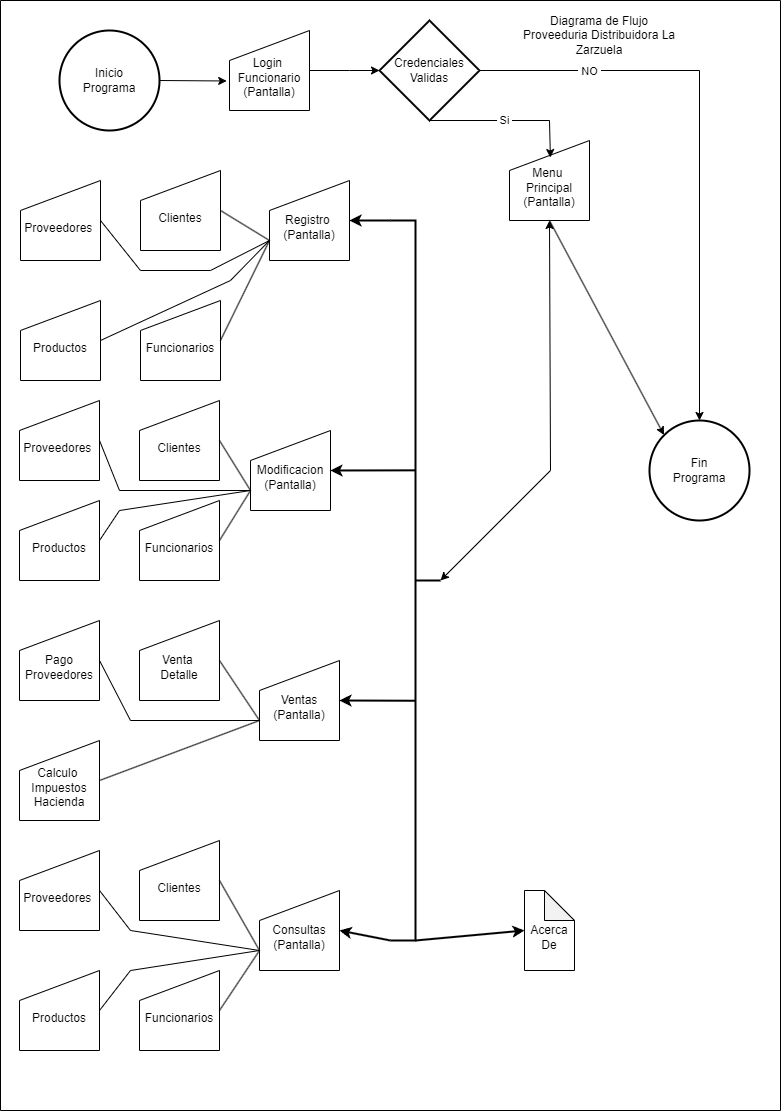

The diagram above was exported from draw.io. Its source (the exported page's mxGraphModel, read from the mxfile embedded in the PNG):
<mxGraphModel dx="1366" dy="720" grid="1" gridSize="10" guides="1" tooltips="1" connect="1" arrows="1" fold="1" page="1" pageScale="1" pageWidth="827" pageHeight="1169" math="0" shadow="0">
  <root>
    <mxCell id="WIyWlLk6GJQsqaUBKTNV-0" />
    <mxCell id="WIyWlLk6GJQsqaUBKTNV-1" parent="WIyWlLk6GJQsqaUBKTNV-0" />
    <mxCell id="jr_4p7KZRLGhD6AlGncA-2" value="Inicio &lt;br&gt;Programa&lt;br&gt;" style="strokeWidth=2;html=1;shape=mxgraph.flowchart.start_2;whiteSpace=wrap;" vertex="1" parent="WIyWlLk6GJQsqaUBKTNV-1">
      <mxGeometry x="79" y="50" width="100" height="100" as="geometry" />
    </mxCell>
    <mxCell id="jr_4p7KZRLGhD6AlGncA-4" value="" style="endArrow=classic;html=1;rounded=0;exitX=1;exitY=0.5;exitDx=0;exitDy=0;exitPerimeter=0;entryX=-0.035;entryY=0.631;entryDx=0;entryDy=0;entryPerimeter=0;" edge="1" parent="WIyWlLk6GJQsqaUBKTNV-1" source="jr_4p7KZRLGhD6AlGncA-2" target="jr_4p7KZRLGhD6AlGncA-6">
      <mxGeometry width="50" height="50" relative="1" as="geometry">
        <mxPoint x="299" y="160" as="sourcePoint" />
        <mxPoint x="239" y="105" as="targetPoint" />
      </mxGeometry>
    </mxCell>
    <mxCell id="jr_4p7KZRLGhD6AlGncA-6" value="&lt;br&gt;Login&amp;nbsp;&lt;br&gt;Funcionario&lt;br&gt;(Pantalla)" style="shape=manualInput;whiteSpace=wrap;html=1;" vertex="1" parent="WIyWlLk6GJQsqaUBKTNV-1">
      <mxGeometry x="249" y="50" width="80" height="80" as="geometry" />
    </mxCell>
    <mxCell id="jr_4p7KZRLGhD6AlGncA-7" value="Credenciales&lt;br&gt;Validas" style="strokeWidth=2;html=1;shape=mxgraph.flowchart.decision;whiteSpace=wrap;" vertex="1" parent="WIyWlLk6GJQsqaUBKTNV-1">
      <mxGeometry x="399" y="40" width="100" height="100" as="geometry" />
    </mxCell>
    <mxCell id="jr_4p7KZRLGhD6AlGncA-8" value="" style="endArrow=classic;html=1;rounded=0;exitX=1;exitY=0.5;exitDx=0;exitDy=0;entryX=0;entryY=0.5;entryDx=0;entryDy=0;entryPerimeter=0;" edge="1" parent="WIyWlLk6GJQsqaUBKTNV-1" source="jr_4p7KZRLGhD6AlGncA-6" target="jr_4p7KZRLGhD6AlGncA-7">
      <mxGeometry width="50" height="50" relative="1" as="geometry">
        <mxPoint x="345" y="80" as="sourcePoint" />
        <mxPoint x="412" y="80" as="targetPoint" />
        <Array as="points">
          <mxPoint x="369" y="90" />
        </Array>
      </mxGeometry>
    </mxCell>
    <mxCell id="jr_4p7KZRLGhD6AlGncA-9" value="Fin&lt;br&gt;Programa" style="strokeWidth=2;html=1;shape=mxgraph.flowchart.start_2;whiteSpace=wrap;" vertex="1" parent="WIyWlLk6GJQsqaUBKTNV-1">
      <mxGeometry x="669" y="440" width="100" height="100" as="geometry" />
    </mxCell>
    <mxCell id="jr_4p7KZRLGhD6AlGncA-10" value="" style="endArrow=classic;html=1;rounded=0;entryX=0.5;entryY=0;entryDx=0;entryDy=0;entryPerimeter=0;exitX=1;exitY=0.5;exitDx=0;exitDy=0;exitPerimeter=0;" edge="1" parent="WIyWlLk6GJQsqaUBKTNV-1" source="jr_4p7KZRLGhD6AlGncA-7" target="jr_4p7KZRLGhD6AlGncA-9">
      <mxGeometry width="50" height="50" relative="1" as="geometry">
        <mxPoint x="648.230769230769" y="100" as="sourcePoint" />
        <mxPoint x="599" y="180" as="targetPoint" />
        <Array as="points">
          <mxPoint x="719" y="90" />
        </Array>
      </mxGeometry>
    </mxCell>
    <mxCell id="jr_4p7KZRLGhD6AlGncA-11" value="&amp;nbsp;NO&amp;nbsp;" style="edgeLabel;html=1;align=center;verticalAlign=middle;resizable=0;points=[];" vertex="1" connectable="0" parent="jr_4p7KZRLGhD6AlGncA-10">
      <mxGeometry x="-0.7993" relative="1" as="geometry">
        <mxPoint x="52" as="offset" />
      </mxGeometry>
    </mxCell>
    <mxCell id="jr_4p7KZRLGhD6AlGncA-12" value="&lt;br&gt;Menu&amp;nbsp;&lt;br&gt;Principal&lt;br&gt;(Pantalla)" style="shape=manualInput;whiteSpace=wrap;html=1;" vertex="1" parent="WIyWlLk6GJQsqaUBKTNV-1">
      <mxGeometry x="529" y="160" width="80" height="80" as="geometry" />
    </mxCell>
    <mxCell id="jr_4p7KZRLGhD6AlGncA-14" value="" style="endArrow=classic;html=1;rounded=0;exitX=0.5;exitY=1;exitDx=0;exitDy=0;entryX=0.511;entryY=0.213;entryDx=0;entryDy=0;exitPerimeter=0;entryPerimeter=0;" edge="1" parent="WIyWlLk6GJQsqaUBKTNV-1" source="jr_4p7KZRLGhD6AlGncA-7" target="jr_4p7KZRLGhD6AlGncA-12">
      <mxGeometry width="50" height="50" relative="1" as="geometry">
        <mxPoint x="349" y="180" as="sourcePoint" />
        <mxPoint x="419" y="180" as="targetPoint" />
        <Array as="points">
          <mxPoint x="569" y="140" />
        </Array>
      </mxGeometry>
    </mxCell>
    <mxCell id="jr_4p7KZRLGhD6AlGncA-27" value="&amp;nbsp;Si&amp;nbsp;" style="edgeLabel;html=1;align=center;verticalAlign=middle;resizable=0;points=[];" vertex="1" connectable="0" parent="jr_4p7KZRLGhD6AlGncA-14">
      <mxGeometry x="-0.0606" y="1" relative="1" as="geometry">
        <mxPoint as="offset" />
      </mxGeometry>
    </mxCell>
    <mxCell id="jr_4p7KZRLGhD6AlGncA-16" value="&lt;br&gt;Acerca &lt;br&gt;De" style="shape=note;whiteSpace=wrap;html=1;backgroundOutline=1;darkOpacity=0.05;" vertex="1" parent="WIyWlLk6GJQsqaUBKTNV-1">
      <mxGeometry x="544" y="910" width="50" height="80" as="geometry" />
    </mxCell>
    <mxCell id="jr_4p7KZRLGhD6AlGncA-17" value="&lt;br&gt;Registro&amp;nbsp;&lt;br&gt;(Pantalla)" style="shape=manualInput;whiteSpace=wrap;html=1;" vertex="1" parent="WIyWlLk6GJQsqaUBKTNV-1">
      <mxGeometry x="289" y="200" width="80" height="80" as="geometry" />
    </mxCell>
    <mxCell id="jr_4p7KZRLGhD6AlGncA-18" value="&lt;br&gt;Clientes" style="shape=manualInput;whiteSpace=wrap;html=1;" vertex="1" parent="WIyWlLk6GJQsqaUBKTNV-1">
      <mxGeometry x="160" y="190" width="80" height="80" as="geometry" />
    </mxCell>
    <mxCell id="jr_4p7KZRLGhD6AlGncA-19" value="&lt;br&gt;Productos" style="shape=manualInput;whiteSpace=wrap;html=1;" vertex="1" parent="WIyWlLk6GJQsqaUBKTNV-1">
      <mxGeometry x="40" y="320" width="80" height="80" as="geometry" />
    </mxCell>
    <mxCell id="jr_4p7KZRLGhD6AlGncA-20" value="&lt;br&gt;Funcionarios" style="shape=manualInput;whiteSpace=wrap;html=1;" vertex="1" parent="WIyWlLk6GJQsqaUBKTNV-1">
      <mxGeometry x="160" y="320" width="80" height="80" as="geometry" />
    </mxCell>
    <mxCell id="jr_4p7KZRLGhD6AlGncA-21" value="&lt;br&gt;Modificacion&lt;br&gt;(Pantalla)" style="shape=manualInput;whiteSpace=wrap;html=1;" vertex="1" parent="WIyWlLk6GJQsqaUBKTNV-1">
      <mxGeometry x="270" y="450" width="80" height="80" as="geometry" />
    </mxCell>
    <mxCell id="jr_4p7KZRLGhD6AlGncA-22" value="&lt;br&gt;Ventas&lt;br&gt;(Pantalla)" style="shape=manualInput;whiteSpace=wrap;html=1;" vertex="1" parent="WIyWlLk6GJQsqaUBKTNV-1">
      <mxGeometry x="279" y="680" width="80" height="80" as="geometry" />
    </mxCell>
    <mxCell id="jr_4p7KZRLGhD6AlGncA-23" value="&lt;br&gt;Pago&lt;br&gt;Proveedores" style="shape=manualInput;whiteSpace=wrap;html=1;" vertex="1" parent="WIyWlLk6GJQsqaUBKTNV-1">
      <mxGeometry x="39" y="640" width="80" height="80" as="geometry" />
    </mxCell>
    <mxCell id="jr_4p7KZRLGhD6AlGncA-30" value="&lt;br&gt;Proveedores&amp;nbsp;&lt;br&gt;" style="shape=manualInput;whiteSpace=wrap;html=1;" vertex="1" parent="WIyWlLk6GJQsqaUBKTNV-1">
      <mxGeometry x="40" y="200" width="80" height="80" as="geometry" />
    </mxCell>
    <mxCell id="jr_4p7KZRLGhD6AlGncA-32" value="" style="endArrow=none;html=1;rounded=0;exitX=1;exitY=0.5;exitDx=0;exitDy=0;entryX=0;entryY=0.75;entryDx=0;entryDy=0;" edge="1" parent="WIyWlLk6GJQsqaUBKTNV-1" source="jr_4p7KZRLGhD6AlGncA-18" target="jr_4p7KZRLGhD6AlGncA-17">
      <mxGeometry width="50" height="50" relative="1" as="geometry">
        <mxPoint x="249" y="180" as="sourcePoint" />
        <mxPoint x="289" y="200" as="targetPoint" />
      </mxGeometry>
    </mxCell>
    <mxCell id="jr_4p7KZRLGhD6AlGncA-38" value="&lt;br&gt;Clientes" style="shape=manualInput;whiteSpace=wrap;html=1;" vertex="1" parent="WIyWlLk6GJQsqaUBKTNV-1">
      <mxGeometry x="159" y="420" width="80" height="80" as="geometry" />
    </mxCell>
    <mxCell id="jr_4p7KZRLGhD6AlGncA-39" value="&lt;br&gt;Productos" style="shape=manualInput;whiteSpace=wrap;html=1;" vertex="1" parent="WIyWlLk6GJQsqaUBKTNV-1">
      <mxGeometry x="39" y="520" width="80" height="80" as="geometry" />
    </mxCell>
    <mxCell id="jr_4p7KZRLGhD6AlGncA-40" value="&lt;br&gt;Funcionarios" style="shape=manualInput;whiteSpace=wrap;html=1;" vertex="1" parent="WIyWlLk6GJQsqaUBKTNV-1">
      <mxGeometry x="159" y="520" width="80" height="80" as="geometry" />
    </mxCell>
    <mxCell id="jr_4p7KZRLGhD6AlGncA-41" value="&lt;br&gt;Proveedores&amp;nbsp;&lt;br&gt;" style="shape=manualInput;whiteSpace=wrap;html=1;" vertex="1" parent="WIyWlLk6GJQsqaUBKTNV-1">
      <mxGeometry x="39" y="420" width="80" height="80" as="geometry" />
    </mxCell>
    <mxCell id="jr_4p7KZRLGhD6AlGncA-42" value="" style="endArrow=none;html=1;rounded=0;exitX=1;exitY=0.5;exitDx=0;exitDy=0;entryX=0;entryY=0.75;entryDx=0;entryDy=0;" edge="1" parent="WIyWlLk6GJQsqaUBKTNV-1" source="jr_4p7KZRLGhD6AlGncA-38" target="jr_4p7KZRLGhD6AlGncA-21">
      <mxGeometry width="50" height="50" relative="1" as="geometry">
        <mxPoint x="239" y="470" as="sourcePoint" />
        <mxPoint x="259" y="510" as="targetPoint" />
      </mxGeometry>
    </mxCell>
    <mxCell id="jr_4p7KZRLGhD6AlGncA-47" value="" style="endArrow=none;html=1;rounded=0;exitX=0;exitY=0.75;exitDx=0;exitDy=0;entryX=1;entryY=0.5;entryDx=0;entryDy=0;" edge="1" parent="WIyWlLk6GJQsqaUBKTNV-1" source="jr_4p7KZRLGhD6AlGncA-21" target="jr_4p7KZRLGhD6AlGncA-40">
      <mxGeometry width="50" height="50" relative="1" as="geometry">
        <mxPoint x="259" y="510" as="sourcePoint" />
        <mxPoint x="279" y="590" as="targetPoint" />
      </mxGeometry>
    </mxCell>
    <mxCell id="jr_4p7KZRLGhD6AlGncA-48" value="" style="endArrow=none;html=1;rounded=0;exitX=1;exitY=0.5;exitDx=0;exitDy=0;entryX=0;entryY=0.75;entryDx=0;entryDy=0;" edge="1" parent="WIyWlLk6GJQsqaUBKTNV-1" source="jr_4p7KZRLGhD6AlGncA-39" target="jr_4p7KZRLGhD6AlGncA-21">
      <mxGeometry width="50" height="50" relative="1" as="geometry">
        <mxPoint x="129" y="555" as="sourcePoint" />
        <mxPoint x="259" y="510" as="targetPoint" />
        <Array as="points">
          <mxPoint x="139" y="530" />
        </Array>
      </mxGeometry>
    </mxCell>
    <mxCell id="jr_4p7KZRLGhD6AlGncA-49" value="" style="endArrow=none;html=1;rounded=0;exitX=1;exitY=0.5;exitDx=0;exitDy=0;entryX=0;entryY=0.75;entryDx=0;entryDy=0;" edge="1" parent="WIyWlLk6GJQsqaUBKTNV-1" source="jr_4p7KZRLGhD6AlGncA-41" target="jr_4p7KZRLGhD6AlGncA-21">
      <mxGeometry width="50" height="50" relative="1" as="geometry">
        <mxPoint x="139" y="465" as="sourcePoint" />
        <mxPoint x="259" y="510" as="targetPoint" />
        <Array as="points">
          <mxPoint x="139" y="510" />
        </Array>
      </mxGeometry>
    </mxCell>
    <mxCell id="jr_4p7KZRLGhD6AlGncA-51" value="" style="endArrow=none;html=1;rounded=0;exitX=1;exitY=0.5;exitDx=0;exitDy=0;entryX=0;entryY=0.75;entryDx=0;entryDy=0;" edge="1" parent="WIyWlLk6GJQsqaUBKTNV-1" source="jr_4p7KZRLGhD6AlGncA-20" target="jr_4p7KZRLGhD6AlGncA-17">
      <mxGeometry width="50" height="50" relative="1" as="geometry">
        <mxPoint x="279" y="330" as="sourcePoint" />
        <mxPoint x="310" y="380" as="targetPoint" />
      </mxGeometry>
    </mxCell>
    <mxCell id="jr_4p7KZRLGhD6AlGncA-52" value="" style="endArrow=none;html=1;rounded=0;exitX=1;exitY=0.5;exitDx=0;exitDy=0;entryX=0;entryY=0.75;entryDx=0;entryDy=0;" edge="1" parent="WIyWlLk6GJQsqaUBKTNV-1" source="jr_4p7KZRLGhD6AlGncA-30" target="jr_4p7KZRLGhD6AlGncA-17">
      <mxGeometry width="50" height="50" relative="1" as="geometry">
        <mxPoint x="139" y="270" as="sourcePoint" />
        <mxPoint x="170" y="320" as="targetPoint" />
        <Array as="points">
          <mxPoint x="160" y="290" />
          <mxPoint x="230" y="290" />
        </Array>
      </mxGeometry>
    </mxCell>
    <mxCell id="jr_4p7KZRLGhD6AlGncA-53" value="" style="endArrow=none;html=1;rounded=0;exitX=1;exitY=0.5;exitDx=0;exitDy=0;entryX=0;entryY=0.75;entryDx=0;entryDy=0;" edge="1" parent="WIyWlLk6GJQsqaUBKTNV-1" source="jr_4p7KZRLGhD6AlGncA-19" target="jr_4p7KZRLGhD6AlGncA-17">
      <mxGeometry width="50" height="50" relative="1" as="geometry">
        <mxPoint x="140" y="350" as="sourcePoint" />
        <mxPoint x="190" y="300" as="targetPoint" />
        <Array as="points">
          <mxPoint x="250" y="300" />
        </Array>
      </mxGeometry>
    </mxCell>
    <mxCell id="jr_4p7KZRLGhD6AlGncA-54" value="&lt;br&gt;Venta&amp;nbsp;&lt;br&gt;Detalle" style="shape=manualInput;whiteSpace=wrap;html=1;" vertex="1" parent="WIyWlLk6GJQsqaUBKTNV-1">
      <mxGeometry x="159" y="640" width="80" height="80" as="geometry" />
    </mxCell>
    <mxCell id="jr_4p7KZRLGhD6AlGncA-55" value="" style="endArrow=none;html=1;rounded=0;exitX=1;exitY=0.5;exitDx=0;exitDy=0;entryX=0;entryY=0.75;entryDx=0;entryDy=0;" edge="1" parent="WIyWlLk6GJQsqaUBKTNV-1" source="jr_4p7KZRLGhD6AlGncA-54" target="jr_4p7KZRLGhD6AlGncA-22">
      <mxGeometry width="50" height="50" relative="1" as="geometry">
        <mxPoint x="230" y="730" as="sourcePoint" />
        <mxPoint x="280" y="680" as="targetPoint" />
      </mxGeometry>
    </mxCell>
    <mxCell id="jr_4p7KZRLGhD6AlGncA-56" value="" style="endArrow=none;html=1;rounded=0;exitX=1;exitY=0.5;exitDx=0;exitDy=0;entryX=0;entryY=0.75;entryDx=0;entryDy=0;" edge="1" parent="WIyWlLk6GJQsqaUBKTNV-1" source="jr_4p7KZRLGhD6AlGncA-23" target="jr_4p7KZRLGhD6AlGncA-22">
      <mxGeometry width="50" height="50" relative="1" as="geometry">
        <mxPoint x="230" y="730" as="sourcePoint" />
        <mxPoint x="280" y="680" as="targetPoint" />
        <Array as="points">
          <mxPoint x="150" y="740" />
        </Array>
      </mxGeometry>
    </mxCell>
    <mxCell id="jr_4p7KZRLGhD6AlGncA-58" value="" style="strokeWidth=2;html=1;shape=mxgraph.flowchart.annotation_2;align=left;labelPosition=right;pointerEvents=1;rotation=-180;" vertex="1" parent="WIyWlLk6GJQsqaUBKTNV-1">
      <mxGeometry x="410" y="240" width="50" height="720" as="geometry" />
    </mxCell>
    <mxCell id="jr_4p7KZRLGhD6AlGncA-62" value="&lt;br&gt;Calculo&amp;nbsp;&lt;br&gt;Impuestos&lt;br&gt;Hacienda" style="shape=manualInput;whiteSpace=wrap;html=1;" vertex="1" parent="WIyWlLk6GJQsqaUBKTNV-1">
      <mxGeometry x="39" y="760" width="80" height="80" as="geometry" />
    </mxCell>
    <mxCell id="jr_4p7KZRLGhD6AlGncA-63" value="" style="endArrow=none;html=1;rounded=0;exitX=1;exitY=0.5;exitDx=0;exitDy=0;entryX=0;entryY=0.75;entryDx=0;entryDy=0;" edge="1" parent="WIyWlLk6GJQsqaUBKTNV-1" source="jr_4p7KZRLGhD6AlGncA-62" target="jr_4p7KZRLGhD6AlGncA-22">
      <mxGeometry width="50" height="50" relative="1" as="geometry">
        <mxPoint x="150" y="825" as="sourcePoint" />
        <mxPoint x="200" y="775" as="targetPoint" />
      </mxGeometry>
    </mxCell>
    <mxCell id="jr_4p7KZRLGhD6AlGncA-65" value="" style="endArrow=classic;startArrow=classic;html=1;rounded=0;entryX=0.5;entryY=1;entryDx=0;entryDy=0;exitX=0;exitY=0.5;exitDx=0;exitDy=0;exitPerimeter=0;" edge="1" parent="WIyWlLk6GJQsqaUBKTNV-1" source="jr_4p7KZRLGhD6AlGncA-58" target="jr_4p7KZRLGhD6AlGncA-12">
      <mxGeometry width="50" height="50" relative="1" as="geometry">
        <mxPoint x="570" y="600" as="sourcePoint" />
        <mxPoint x="510" y="300" as="targetPoint" />
        <Array as="points">
          <mxPoint x="570" y="490" />
        </Array>
      </mxGeometry>
    </mxCell>
    <mxCell id="jr_4p7KZRLGhD6AlGncA-66" value="" style="endArrow=classic;html=1;rounded=0;exitX=0.5;exitY=1;exitDx=0;exitDy=0;entryX=0.145;entryY=0.145;entryDx=0;entryDy=0;entryPerimeter=0;" edge="1" parent="WIyWlLk6GJQsqaUBKTNV-1" source="jr_4p7KZRLGhD6AlGncA-12" target="jr_4p7KZRLGhD6AlGncA-9">
      <mxGeometry width="50" height="50" relative="1" as="geometry">
        <mxPoint x="460" y="350" as="sourcePoint" />
        <mxPoint x="510" y="300" as="targetPoint" />
      </mxGeometry>
    </mxCell>
    <mxCell id="jr_4p7KZRLGhD6AlGncA-67" value="&lt;br&gt;Consultas&lt;br&gt;(Pantalla)" style="shape=manualInput;whiteSpace=wrap;html=1;" vertex="1" parent="WIyWlLk6GJQsqaUBKTNV-1">
      <mxGeometry x="279" y="910" width="80" height="80" as="geometry" />
    </mxCell>
    <mxCell id="jr_4p7KZRLGhD6AlGncA-68" value="&lt;br&gt;Clientes" style="shape=manualInput;whiteSpace=wrap;html=1;" vertex="1" parent="WIyWlLk6GJQsqaUBKTNV-1">
      <mxGeometry x="159" y="860" width="80" height="80" as="geometry" />
    </mxCell>
    <mxCell id="jr_4p7KZRLGhD6AlGncA-69" value="&lt;br&gt;Productos" style="shape=manualInput;whiteSpace=wrap;html=1;" vertex="1" parent="WIyWlLk6GJQsqaUBKTNV-1">
      <mxGeometry x="39" y="990" width="80" height="80" as="geometry" />
    </mxCell>
    <mxCell id="jr_4p7KZRLGhD6AlGncA-70" value="&lt;br&gt;Funcionarios" style="shape=manualInput;whiteSpace=wrap;html=1;" vertex="1" parent="WIyWlLk6GJQsqaUBKTNV-1">
      <mxGeometry x="159" y="990" width="80" height="80" as="geometry" />
    </mxCell>
    <mxCell id="jr_4p7KZRLGhD6AlGncA-71" value="&lt;br&gt;Proveedores&amp;nbsp;&lt;br&gt;" style="shape=manualInput;whiteSpace=wrap;html=1;" vertex="1" parent="WIyWlLk6GJQsqaUBKTNV-1">
      <mxGeometry x="39" y="870" width="80" height="80" as="geometry" />
    </mxCell>
    <mxCell id="jr_4p7KZRLGhD6AlGncA-73" value="" style="endArrow=none;html=1;rounded=0;exitX=1;exitY=0.5;exitDx=0;exitDy=0;entryX=0;entryY=0.75;entryDx=0;entryDy=0;" edge="1" parent="WIyWlLk6GJQsqaUBKTNV-1" source="jr_4p7KZRLGhD6AlGncA-68" target="jr_4p7KZRLGhD6AlGncA-67">
      <mxGeometry width="50" height="50" relative="1" as="geometry">
        <mxPoint x="260" y="970" as="sourcePoint" />
        <mxPoint x="310" y="920" as="targetPoint" />
      </mxGeometry>
    </mxCell>
    <mxCell id="jr_4p7KZRLGhD6AlGncA-74" value="" style="endArrow=none;html=1;rounded=0;exitX=1;exitY=0.5;exitDx=0;exitDy=0;entryX=0;entryY=0.75;entryDx=0;entryDy=0;" edge="1" parent="WIyWlLk6GJQsqaUBKTNV-1" source="jr_4p7KZRLGhD6AlGncA-70" target="jr_4p7KZRLGhD6AlGncA-67">
      <mxGeometry width="50" height="50" relative="1" as="geometry">
        <mxPoint x="249" y="910" as="sourcePoint" />
        <mxPoint x="289" y="980" as="targetPoint" />
      </mxGeometry>
    </mxCell>
    <mxCell id="jr_4p7KZRLGhD6AlGncA-75" value="" style="endArrow=none;html=1;rounded=0;exitX=1;exitY=0.5;exitDx=0;exitDy=0;entryX=0;entryY=0.75;entryDx=0;entryDy=0;" edge="1" parent="WIyWlLk6GJQsqaUBKTNV-1" source="jr_4p7KZRLGhD6AlGncA-71" target="jr_4p7KZRLGhD6AlGncA-67">
      <mxGeometry width="50" height="50" relative="1" as="geometry">
        <mxPoint x="200" y="970" as="sourcePoint" />
        <mxPoint x="250" y="920" as="targetPoint" />
        <Array as="points">
          <mxPoint x="150" y="950" />
        </Array>
      </mxGeometry>
    </mxCell>
    <mxCell id="jr_4p7KZRLGhD6AlGncA-76" value="" style="endArrow=none;html=1;rounded=0;exitX=1;exitY=0.5;exitDx=0;exitDy=0;entryX=0;entryY=0.75;entryDx=0;entryDy=0;" edge="1" parent="WIyWlLk6GJQsqaUBKTNV-1" source="jr_4p7KZRLGhD6AlGncA-69" target="jr_4p7KZRLGhD6AlGncA-67">
      <mxGeometry width="50" height="50" relative="1" as="geometry">
        <mxPoint x="200" y="1020" as="sourcePoint" />
        <mxPoint x="250" y="970" as="targetPoint" />
        <Array as="points">
          <mxPoint x="150" y="990" />
        </Array>
      </mxGeometry>
    </mxCell>
    <mxCell id="jr_4p7KZRLGhD6AlGncA-77" value="" style="endArrow=classic;html=1;rounded=0;entryX=1;entryY=0.5;entryDx=0;entryDy=0;exitX=1;exitY=0;exitDx=0;exitDy=0;exitPerimeter=0;strokeWidth=2;" edge="1" parent="WIyWlLk6GJQsqaUBKTNV-1" source="jr_4p7KZRLGhD6AlGncA-58" target="jr_4p7KZRLGhD6AlGncA-67">
      <mxGeometry width="50" height="50" relative="1" as="geometry">
        <mxPoint x="390" y="1020" as="sourcePoint" />
        <mxPoint x="440" y="970" as="targetPoint" />
      </mxGeometry>
    </mxCell>
    <mxCell id="jr_4p7KZRLGhD6AlGncA-78" value="" style="endArrow=classic;html=1;rounded=0;entryX=1;entryY=0.5;entryDx=0;entryDy=0;exitX=0.504;exitY=0.333;exitDx=0;exitDy=0;exitPerimeter=0;strokeWidth=2;" edge="1" parent="WIyWlLk6GJQsqaUBKTNV-1" source="jr_4p7KZRLGhD6AlGncA-58" target="jr_4p7KZRLGhD6AlGncA-22">
      <mxGeometry width="50" height="50" relative="1" as="geometry">
        <mxPoint x="390" y="720" as="sourcePoint" />
        <mxPoint x="440" y="670" as="targetPoint" />
      </mxGeometry>
    </mxCell>
    <mxCell id="jr_4p7KZRLGhD6AlGncA-79" value="" style="endArrow=classic;html=1;rounded=0;strokeWidth=2;entryX=1;entryY=0.5;entryDx=0;entryDy=0;exitX=0.499;exitY=0.653;exitDx=0;exitDy=0;exitPerimeter=0;" edge="1" parent="WIyWlLk6GJQsqaUBKTNV-1" source="jr_4p7KZRLGhD6AlGncA-58" target="jr_4p7KZRLGhD6AlGncA-21">
      <mxGeometry width="50" height="50" relative="1" as="geometry">
        <mxPoint x="390" y="490" as="sourcePoint" />
        <mxPoint x="440" y="440" as="targetPoint" />
      </mxGeometry>
    </mxCell>
    <mxCell id="jr_4p7KZRLGhD6AlGncA-80" value="" style="endArrow=classic;html=1;rounded=0;strokeWidth=2;entryX=1;entryY=0.5;entryDx=0;entryDy=0;exitX=1;exitY=1;exitDx=0;exitDy=0;exitPerimeter=0;" edge="1" parent="WIyWlLk6GJQsqaUBKTNV-1" source="jr_4p7KZRLGhD6AlGncA-58" target="jr_4p7KZRLGhD6AlGncA-17">
      <mxGeometry width="50" height="50" relative="1" as="geometry">
        <mxPoint x="390" y="240" as="sourcePoint" />
        <mxPoint x="440" y="190" as="targetPoint" />
      </mxGeometry>
    </mxCell>
    <mxCell id="jr_4p7KZRLGhD6AlGncA-82" value="" style="endArrow=classic;html=1;rounded=0;exitX=0.5;exitY=0;exitDx=0;exitDy=0;exitPerimeter=0;entryX=0;entryY=0.5;entryDx=0;entryDy=0;entryPerimeter=0;strokeWidth=2;" edge="1" parent="WIyWlLk6GJQsqaUBKTNV-1" source="jr_4p7KZRLGhD6AlGncA-58" target="jr_4p7KZRLGhD6AlGncA-16">
      <mxGeometry width="50" height="50" relative="1" as="geometry">
        <mxPoint x="460" y="920" as="sourcePoint" />
        <mxPoint x="510" y="870" as="targetPoint" />
      </mxGeometry>
    </mxCell>
    <mxCell id="jr_4p7KZRLGhD6AlGncA-84" value="" style="swimlane;startSize=0;fillColor=none;" vertex="1" parent="WIyWlLk6GJQsqaUBKTNV-1">
      <mxGeometry x="20" y="20" width="780" height="1110" as="geometry" />
    </mxCell>
    <mxCell id="jr_4p7KZRLGhD6AlGncA-86" value="Diagrama de Flujo&lt;br&gt;Proveeduria Distribuidora La Zarzuela" style="text;html=1;strokeColor=none;fillColor=none;align=center;verticalAlign=middle;whiteSpace=wrap;rounded=0;" vertex="1" parent="jr_4p7KZRLGhD6AlGncA-84">
      <mxGeometry x="509" y="20" width="180" height="30" as="geometry" />
    </mxCell>
  </root>
</mxGraphModel>